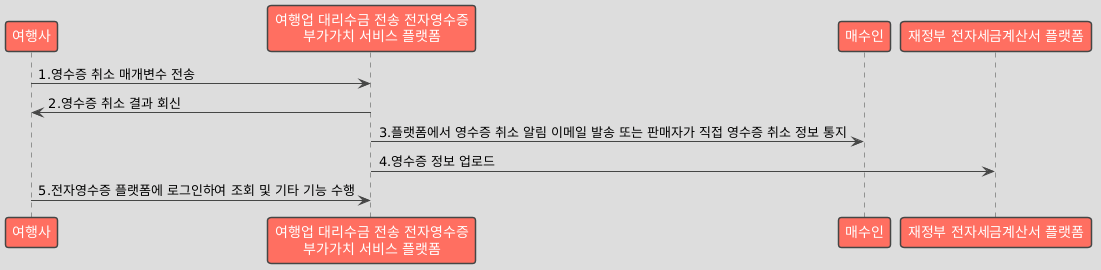

The diagram above was rendered by PlantUML. Its source (embedded in the PNG):
@startuml
!theme toy

participant "여행사" as Seller
participant "여행업 대리수금 전송 전자영수증\n부가가치 서비스 플랫폼" as Platform
participant "매수인" as Buyer
participant "재정부 전자세금계산서 플랫폼" as MOF

Seller -> Platform: 1.영수증 취소 매개변수 전송
Platform -> Seller: 2.영수증 취소 결과 회신
Platform -> Buyer: 3.플랫폼에서 영수증 취소 알림 이메일 발송 또는 판매자가 직접 영수증 취소 정보 통지
Platform -> MOF: 4.영수증 정보 업로드
Seller -> Platform: 5.전자영수증 플랫폼에 로그인하여 조회 및 기타 기능 수행
@enduml